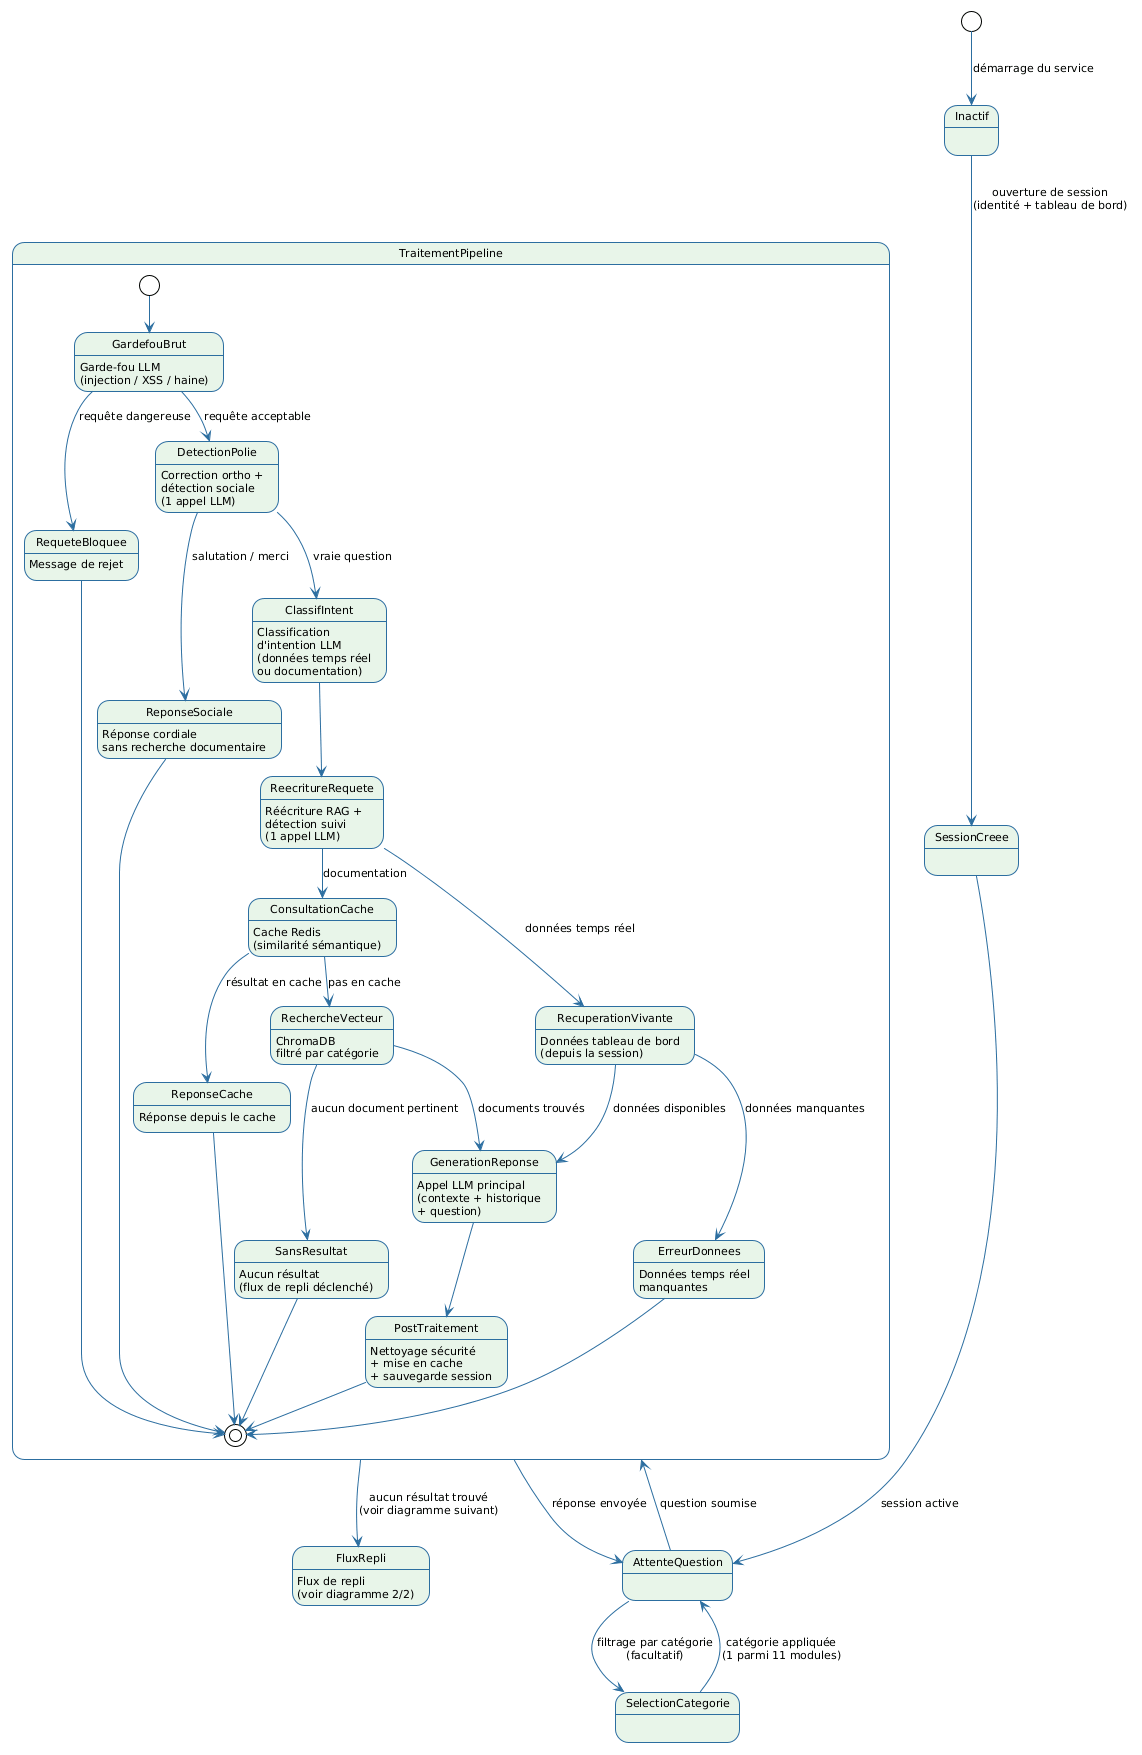

The diagram above was rendered by PlantUML. Its source (embedded in the PNG):
@startuml

!theme plain
skinparam stateBorderColor #2C6EA0
skinparam stateBackgroundColor #E8F5E9
skinparam stateArrowColor #2C6EA0
skinparam defaultFontName Arial
skinparam defaultFontSize 11


[*] --> Inactif : démarrage du service

Inactif --> SessionCreee : ouverture de session\n(identité + tableau de bord)

SessionCreee --> AttenteQuestion : session active

AttenteQuestion --> SelectionCategorie : filtrage par catégorie\n(facultatif)
SelectionCategorie --> AttenteQuestion : catégorie appliquée\n(1 parmi 11 modules)

AttenteQuestion --> TraitementPipeline : question soumise

state TraitementPipeline {
  [*] --> GardefouBrut

  GardefouBrut : Garde-fou LLM\n(injection / XSS / haine)
  GardefouBrut --> RequeteBloquee  : requête dangereuse
  GardefouBrut --> DetectionPolie  : requête acceptable

  RequeteBloquee : Message de rejet
  RequeteBloquee --> [*]

  DetectionPolie : Correction ortho +\ndétection sociale\n(1 appel LLM)
  DetectionPolie --> ReponseSociale : salutation / merci
  DetectionPolie --> ClassifIntent  : vraie question

  ReponseSociale : Réponse cordiale\nsans recherche documentaire
  ReponseSociale --> [*]

  ClassifIntent : Classification\nd'intention LLM\n(données temps réel\nou documentation)
  ClassifIntent --> ReecritureRequete

  ReecritureRequete : Réécriture RAG +\ndétection suivi\n(1 appel LLM)
  ReecritureRequete --> ConsultationCache   : documentation
  ReecritureRequete --> RecuperationVivante : données temps réel

  ConsultationCache : Cache Redis\n(similarité sémantique)
  ConsultationCache --> ReponseCache     : résultat en cache
  ConsultationCache --> RechercheVecteur : pas en cache

  ReponseCache : Réponse depuis le cache
  ReponseCache --> [*]

  RechercheVecteur : ChromaDB\nfiltré par catégorie
  RechercheVecteur --> SansResultat      : aucun document pertinent
  RechercheVecteur --> GenerationReponse : documents trouvés

  SansResultat : Aucun résultat\n(flux de repli déclenché)
  SansResultat --> [*]

  RecuperationVivante : Données tableau de bord\n(depuis la session)
  RecuperationVivante --> ErreurDonnees     : données manquantes
  RecuperationVivante --> GenerationReponse : données disponibles

  ErreurDonnees : Données temps réel\nmanquantes
  ErreurDonnees --> [*]

  GenerationReponse : Appel LLM principal\n(contexte + historique\n+ question)
  GenerationReponse --> PostTraitement

  PostTraitement : Nettoyage sécurité\n+ mise en cache\n+ sauvegarde session
  PostTraitement --> [*]
}

TraitementPipeline --> AttenteQuestion : réponse envoyée
TraitementPipeline --> FluxRepli       : aucun résultat trouvé\n(voir diagramme suivant)

FluxRepli : Flux de repli\n(voir diagramme 2/2)
@enduml